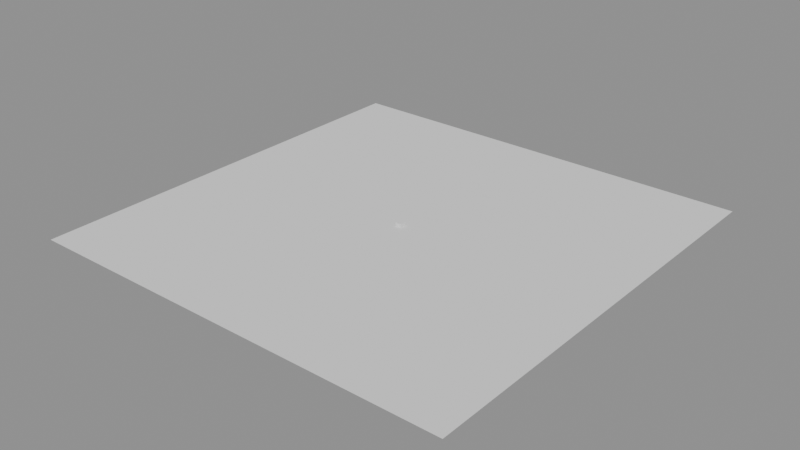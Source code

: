 # Source: worldweaver_bd0dadbfcd5d564c.blend  (saved by Blender 5.0.119; exported with 4.5.12 LTS)
import bpy
from mathutils import Matrix  # noqa: F401  (used for matrix-valued properties, if any)

bpy.ops.wm.read_factory_settings(use_empty=True)
scene = bpy.context.scene
scene.name = 'Farm Scene'

# ---- meshes
me_plane_026 = bpy.data.meshes.new('Plane.026')
me_plane_026.from_pydata([(-100.0, -100.0, 0.0), (100.0, -100.0, 0.0), (-100.0, 100.0, 0.0), (100.0, 100.0, 0.0)], [], [(0, 1, 3, 2)])
_uv = me_plane_026.uv_layers.new(name='UVMap')
_uv.uv.foreach_set('vector', [0.0, 0.0, 1.0, 0.0, 1.0, 1.0, 0.0, 1.0])
me_plane_026.update()
me_cube_605 = bpy.data.meshes.new('Cube.605')
me_cube_605.from_pydata([(-5.0, -5.0, -5.0), (-5.0, -5.0, 5.0), (-5.0, 5.0, -5.0), (-5.0, 5.0, 5.0), (5.0, -5.0, -5.0), (5.0, -5.0, 5.0), (5.0, 5.0, -5.0), (5.0, 5.0, 5.0)], [], [(0, 1, 3, 2), (2, 3, 7, 6), (6, 7, 5, 4), (4, 5, 1, 0), (2, 6, 4, 0), (7, 3, 1, 5)])
_uv = me_cube_605.uv_layers.new(name='UVMap')
_uv.uv.foreach_set('vector', [0.375, 0.0, 0.625, 0.0, 0.625, 0.25, 0.375, 0.25, 0.375, 0.25, 0.625, 0.25, 0.625, 0.5, 0.375, 0.5, 0.375, 0.5, 0.625, 0.5, 0.625, 0.75, 0.375, 0.75, 0.375, 0.75, 0.625, 0.75, 0.625, 1.0, 0.375, 1.0, 0.125, 0.5, 0.375, 0.5, 0.375, 0.75, 0.125, 0.75, 0.625, 0.5, 0.875, 0.5, 0.875, 0.75, 0.625, 0.75])
me_cube_605.update()
me_cube_606 = bpy.data.meshes.new('Cube.606')
me_cube_606.from_pydata([(-4.0, -4.0, -4.0), (-4.0, -4.0, 4.0), (-4.0, 4.0, -4.0), (-4.0, 4.0, 4.0), (4.0, -4.0, -4.0), (4.0, -4.0, 4.0), (4.0, 4.0, -4.0), (4.0, 4.0, 4.0)], [], [(0, 1, 3, 2), (2, 3, 7, 6), (6, 7, 5, 4), (4, 5, 1, 0), (2, 6, 4, 0), (7, 3, 1, 5)])
_uv = me_cube_606.uv_layers.new(name='UVMap')
_uv.uv.foreach_set('vector', [0.375, 0.0, 0.625, 0.0, 0.625, 0.25, 0.375, 0.25, 0.375, 0.25, 0.625, 0.25, 0.625, 0.5, 0.375, 0.5, 0.375, 0.5, 0.625, 0.5, 0.625, 0.75, 0.375, 0.75, 0.375, 0.75, 0.625, 0.75, 0.625, 1.0, 0.375, 1.0, 0.125, 0.5, 0.375, 0.5, 0.375, 0.75, 0.125, 0.75, 0.625, 0.5, 0.875, 0.5, 0.875, 0.75, 0.625, 0.75])
me_cube_606.update()
me_cube_607 = bpy.data.meshes.new('Cube.607')
me_cube_607.from_pydata([(-6.0, -6.0, -6.0), (-6.0, -6.0, 6.0), (-6.0, 6.0, -6.0), (-6.0, 6.0, 6.0), (6.0, -6.0, -6.0), (6.0, -6.0, 6.0), (6.0, 6.0, -6.0), (6.0, 6.0, 6.0)], [], [(0, 1, 3, 2), (2, 3, 7, 6), (6, 7, 5, 4), (4, 5, 1, 0), (2, 6, 4, 0), (7, 3, 1, 5)])
_uv = me_cube_607.uv_layers.new(name='UVMap')
_uv.uv.foreach_set('vector', [0.375, 0.0, 0.625, 0.0, 0.625, 0.25, 0.375, 0.25, 0.375, 0.25, 0.625, 0.25, 0.625, 0.5, 0.375, 0.5, 0.375, 0.5, 0.625, 0.5, 0.625, 0.75, 0.375, 0.75, 0.375, 0.75, 0.625, 0.75, 0.625, 1.0, 0.375, 1.0, 0.125, 0.5, 0.375, 0.5, 0.375, 0.75, 0.125, 0.75, 0.625, 0.5, 0.875, 0.5, 0.875, 0.75, 0.625, 0.75])
me_cube_607.update()
me_plane_027 = bpy.data.meshes.new('Plane.027')
me_plane_027.from_pydata([(-40.0, -40.0, 0.0), (40.0, -40.0, 0.0), (-40.0, 40.0, 0.0), (40.0, 40.0, 0.0)], [], [(0, 1, 3, 2)])
_uv = me_plane_027.uv_layers.new(name='UVMap')
_uv.uv.foreach_set('vector', [0.0, 0.0, 1.0, 0.0, 1.0, 1.0, 0.0, 1.0])
me_plane_027.update()
me_cylinder = bpy.data.meshes.new('Cylinder')
me_cylinder.from_pydata([(0.0, 0.6, -3.0), (0.0, 0.6, 3.0), (0.1171, 0.5885, -3.0), (0.1171, 0.5885, 3.0), (0.2296, 0.5543, -3.0), (0.2296, 0.5543, 3.0), (0.3333, 0.4989, -3.0), (0.3333, 0.4989, 3.0), (0.4243, 0.4243, -3.0), (0.4243, 0.4243, 3.0), (0.4989, 0.3333, -3.0), (0.4989, 0.3333, 3.0), (0.5543, 0.2296, -3.0), (0.5543, 0.2296, 3.0), (0.5885, 0.1171, -3.0), (0.5885, 0.1171, 3.0), (0.6, 0.0, -3.0), (0.6, 0.0, 3.0), (0.5885, -0.1171, -3.0), (0.5885, -0.1171, 3.0), (0.5543, -0.2296, -3.0), (0.5543, -0.2296, 3.0), (0.4989, -0.3333, -3.0), (0.4989, -0.3333, 3.0), (0.4243, -0.4243, -3.0), (0.4243, -0.4243, 3.0), (0.3333, -0.4989, -3.0), (0.3333, -0.4989, 3.0), (0.2296, -0.5543, -3.0), (0.2296, -0.5543, 3.0), (0.1171, -0.5885, -3.0), (0.1171, -0.5885, 3.0), (0.0, -0.6, -3.0), (0.0, -0.6, 3.0), (-0.1171, -0.5885, -3.0), (-0.1171, -0.5885, 3.0), (-0.2296, -0.5543, -3.0), (-0.2296, -0.5543, 3.0), (-0.3333, -0.4989, -3.0), (-0.3333, -0.4989, 3.0), (-0.4243, -0.4243, -3.0), (-0.4243, -0.4243, 3.0), (-0.4989, -0.3333, -3.0), (-0.4989, -0.3333, 3.0), (-0.5543, -0.2296, -3.0), (-0.5543, -0.2296, 3.0), (-0.5885, -0.1171, -3.0), (-0.5885, -0.1171, 3.0), (-0.6, 0.0, -3.0), (-0.6, 0.0, 3.0), (-0.5885, 0.1171, -3.0), (-0.5885, 0.1171, 3.0), (-0.5543, 0.2296, -3.0), (-0.5543, 0.2296, 3.0), (-0.4989, 0.3333, -3.0), (-0.4989, 0.3333, 3.0), (-0.4243, 0.4243, -3.0), (-0.4243, 0.4243, 3.0), (-0.3333, 0.4989, -3.0), (-0.3333, 0.4989, 3.0), (-0.2296, 0.5543, -3.0), (-0.2296, 0.5543, 3.0), (-0.1171, 0.5885, -3.0), (-0.1171, 0.5885, 3.0)], [], [(0, 1, 3, 2), (2, 3, 5, 4), (4, 5, 7, 6), (6, 7, 9, 8), (8, 9, 11, 10), (10, 11, 13, 12), (12, 13, 15, 14), (14, 15, 17, 16), (16, 17, 19, 18), (18, 19, 21, 20), (20, 21, 23, 22), (22, 23, 25, 24), (24, 25, 27, 26), (26, 27, 29, 28), (28, 29, 31, 30), (30, 31, 33, 32), (32, 33, 35, 34), (34, 35, 37, 36), (36, 37, 39, 38), (38, 39, 41, 40), (40, 41, 43, 42), (42, 43, 45, 44), (44, 45, 47, 46), (46, 47, 49, 48), (48, 49, 51, 50), (50, 51, 53, 52), (52, 53, 55, 54), (54, 55, 57, 56), (56, 57, 59, 58), (58, 59, 61, 60), (3, 1, 63, 61, 59, 57, 55, 53, 51, 49, 47, 45, 43, 41, 39, 37, 35, 33, 31, 29, 27, 25, 23, 21, 19, 17, 15, 13, 11, 9, 7, 5), (60, 61, 63, 62), (62, 63, 1, 0), (0, 2, 4, 6, 8, 10, 12, 14, 16, 18, 20, 22, 24, 26, 28, 30, 32, 34, 36, 38, 40, 42, 44, 46, 48, 50, 52, 54, 56, 58, 60, 62)])
_uv = me_cylinder.uv_layers.new(name='UVMap')
_uv.uv.foreach_set('vector', [1.0, 0.5, 1.0, 1.0, 0.9688, 1.0, 0.9688, 0.5, 0.9688, 0.5, 0.9688, 1.0, 0.9375, 1.0, 0.9375, 0.5, 0.9375, 0.5, 0.9375, 1.0, 0.9062, 1.0, 0.9062, 0.5, 0.9062, 0.5, 0.9062, 1.0, 0.875, 1.0, 0.875, 0.5, 0.875, 0.5, 0.875, 1.0, 0.8438, 1.0, 0.8438, 0.5, 0.8438, 0.5, 0.8438, 1.0, 0.8125, 1.0, 0.8125, 0.5, 0.8125, 0.5, 0.8125, 1.0, 0.7812, 1.0, 0.7812, 0.5, 0.7812, 0.5, 0.7812, 1.0, 0.75, 1.0, 0.75, 0.5, 0.75, 0.5, 0.75, 1.0, 0.7188, 1.0, 0.7188, 0.5, 0.7188, 0.5, 0.7188, 1.0, 0.6875, 1.0, 0.6875, 0.5, 0.6875, 0.5, 0.6875, 1.0, 0.6562, 1.0, 0.6562, 0.5, 0.6562, 0.5, 0.6562, 1.0, 0.625, 1.0, 0.625, 0.5, 0.625, 0.5, 0.625, 1.0, 0.5938, 1.0, 0.5938, 0.5, 0.5938, 0.5, 0.5938, 1.0, 0.5625, 1.0, 0.5625, 0.5, 0.5625, 0.5, 0.5625, 1.0, 0.5312, 1.0, 0.5312, 0.5, 0.5312, 0.5, 0.5312, 1.0, 0.5, 1.0, 0.5, 0.5, 0.5, 0.5, 0.5, 1.0, 0.4688, 1.0, 0.4688, 0.5, 0.4688, 0.5, 0.4688, 1.0, 0.4375, 1.0, 0.4375, 0.5, 0.4375, 0.5, 0.4375, 1.0, 0.4062, 1.0, 0.4062, 0.5, 0.4062, 0.5, 0.4062, 1.0, 0.375, 1.0, 0.375, 0.5, 0.375, 0.5, 0.375, 1.0, 0.3438, 1.0, 0.3438, 0.5, 0.3438, 0.5, 0.3438, 1.0, 0.3125, 1.0, 0.3125, 0.5, 0.3125, 0.5, 0.3125, 1.0, 0.2812, 1.0, 0.2812, 0.5, 0.2812, 0.5, 0.2812, 1.0, 0.25, 1.0, 0.25, 0.5, 0.25, 0.5, 0.25, 1.0, 0.2188, 1.0, 0.2188, 0.5, 0.2188, 0.5, 0.2188, 1.0, 0.1875, 1.0, 0.1875, 0.5, 0.1875, 0.5, 0.1875, 1.0, 0.1562, 1.0, 0.1562, 0.5, 0.1562, 0.5, 0.1562, 1.0, 0.125, 1.0, 0.125, 0.5, 0.125, 0.5, 0.125, 1.0, 0.09375, 1.0, 0.09375, 0.5, 0.09375, 0.5, 0.09375, 1.0, 0.0625, 1.0, 0.0625, 0.5, 0.2968, 0.4854, 0.25, 0.49, 0.2032, 0.4854, 0.1582, 0.4717, 0.1167, 0.4496, 0.08029, 0.4197, 0.05045, 0.3833, 0.02827, 0.3418, 0.01461, 0.2968, 0.01, 0.25, 0.01461, 0.2032, 0.02827, 0.1582, 0.05045, 0.1167, 0.08029, 0.08029, 0.1167, 0.05045, 0.1582, 0.02827, 0.2032, 0.01461, 0.25, 0.01, 0.2968, 0.01461, 0.3418, 0.02827, 0.3833, 0.05045, 0.4197, 0.08029, 0.4496, 0.1167, 0.4717, 0.1582, 0.4854, 0.2032, 0.49, 0.25, 0.4854, 0.2968, 0.4717, 0.3418, 0.4496, 0.3833, 0.4197, 0.4197, 0.3833, 0.4496, 0.3418, 0.4717, 0.0625, 0.5, 0.0625, 1.0, 0.03125, 1.0, 0.03125, 0.5, 0.03125, 0.5, 0.03125, 1.0, 0.0, 1.0, 0.0, 0.5, 0.75, 0.49, 0.7968, 0.4854, 0.8418, 0.4717, 0.8833, 0.4496, 0.9197, 0.4197, 0.9496, 0.3833, 0.9717, 0.3418, 0.9854, 0.2968, 0.99, 0.25, 0.9854, 0.2032, 0.9717, 0.1582, 0.9496, 0.1167, 0.9197, 0.08029, 0.8833, 0.05045, 0.8418, 0.02827, 0.7968, 0.01461, 0.75, 0.01, 0.7032, 0.01461, 0.6582, 0.02827, 0.6167, 0.05045, 0.5803, 0.08029, 0.5504, 0.1167, 0.5283, 0.1582, 0.5146, 0.2032, 0.51, 0.25, 0.5146, 0.2968, 0.5283, 0.3418, 0.5504, 0.3833, 0.5803, 0.4197, 0.6167, 0.4496, 0.6582, 0.4717, 0.7032, 0.4854])
me_cylinder.update()
me_cylinder_001 = bpy.data.meshes.new('Cylinder.001')
me_cylinder_001.from_pydata([(0.0, 0.5, -2.5), (0.0, 0.5, 2.5), (0.09755, 0.4904, -2.5), (0.09755, 0.4904, 2.5), (0.1913, 0.4619, -2.5), (0.1913, 0.4619, 2.5), (0.2778, 0.4157, -2.5), (0.2778, 0.4157, 2.5), (0.3536, 0.3536, -2.5), (0.3536, 0.3536, 2.5), (0.4157, 0.2778, -2.5), (0.4157, 0.2778, 2.5), (0.4619, 0.1913, -2.5), (0.4619, 0.1913, 2.5), (0.4904, 0.09755, -2.5), (0.4904, 0.09755, 2.5), (0.5, 0.0, -2.5), (0.5, 0.0, 2.5), (0.4904, -0.09755, -2.5), (0.4904, -0.09755, 2.5), (0.4619, -0.1913, -2.5), (0.4619, -0.1913, 2.5), (0.4157, -0.2778, -2.5), (0.4157, -0.2778, 2.5), (0.3536, -0.3536, -2.5), (0.3536, -0.3536, 2.5), (0.2778, -0.4157, -2.5), (0.2778, -0.4157, 2.5), (0.1913, -0.4619, -2.5), (0.1913, -0.4619, 2.5), (0.09755, -0.4904, -2.5), (0.09755, -0.4904, 2.5), (0.0, -0.5, -2.5), (0.0, -0.5, 2.5), (-0.09755, -0.4904, -2.5), (-0.09755, -0.4904, 2.5), (-0.1913, -0.4619, -2.5), (-0.1913, -0.4619, 2.5), (-0.2778, -0.4157, -2.5), (-0.2778, -0.4157, 2.5), (-0.3536, -0.3536, -2.5), (-0.3536, -0.3536, 2.5), (-0.4157, -0.2778, -2.5), (-0.4157, -0.2778, 2.5), (-0.4619, -0.1913, -2.5), (-0.4619, -0.1913, 2.5), (-0.4904, -0.09755, -2.5), (-0.4904, -0.09755, 2.5), (-0.5, 0.0, -2.5), (-0.5, 0.0, 2.5), (-0.4904, 0.09755, -2.5), (-0.4904, 0.09755, 2.5), (-0.4619, 0.1913, -2.5), (-0.4619, 0.1913, 2.5), (-0.4157, 0.2778, -2.5), (-0.4157, 0.2778, 2.5), (-0.3536, 0.3536, -2.5), (-0.3536, 0.3536, 2.5), (-0.2778, 0.4157, -2.5), (-0.2778, 0.4157, 2.5), (-0.1913, 0.4619, -2.5), (-0.1913, 0.4619, 2.5), (-0.09755, 0.4904, -2.5), (-0.09755, 0.4904, 2.5)], [], [(0, 1, 3, 2), (2, 3, 5, 4), (4, 5, 7, 6), (6, 7, 9, 8), (8, 9, 11, 10), (10, 11, 13, 12), (12, 13, 15, 14), (14, 15, 17, 16), (16, 17, 19, 18), (18, 19, 21, 20), (20, 21, 23, 22), (22, 23, 25, 24), (24, 25, 27, 26), (26, 27, 29, 28), (28, 29, 31, 30), (30, 31, 33, 32), (32, 33, 35, 34), (34, 35, 37, 36), (36, 37, 39, 38), (38, 39, 41, 40), (40, 41, 43, 42), (42, 43, 45, 44), (44, 45, 47, 46), (46, 47, 49, 48), (48, 49, 51, 50), (50, 51, 53, 52), (52, 53, 55, 54), (54, 55, 57, 56), (56, 57, 59, 58), (58, 59, 61, 60), (3, 1, 63, 61, 59, 57, 55, 53, 51, 49, 47, 45, 43, 41, 39, 37, 35, 33, 31, 29, 27, 25, 23, 21, 19, 17, 15, 13, 11, 9, 7, 5), (60, 61, 63, 62), (62, 63, 1, 0), (0, 2, 4, 6, 8, 10, 12, 14, 16, 18, 20, 22, 24, 26, 28, 30, 32, 34, 36, 38, 40, 42, 44, 46, 48, 50, 52, 54, 56, 58, 60, 62)])
_uv = me_cylinder_001.uv_layers.new(name='UVMap')
_uv.uv.foreach_set('vector', [1.0, 0.5, 1.0, 1.0, 0.9688, 1.0, 0.9688, 0.5, 0.9688, 0.5, 0.9688, 1.0, 0.9375, 1.0, 0.9375, 0.5, 0.9375, 0.5, 0.9375, 1.0, 0.9062, 1.0, 0.9062, 0.5, 0.9062, 0.5, 0.9062, 1.0, 0.875, 1.0, 0.875, 0.5, 0.875, 0.5, 0.875, 1.0, 0.8438, 1.0, 0.8438, 0.5, 0.8438, 0.5, 0.8438, 1.0, 0.8125, 1.0, 0.8125, 0.5, 0.8125, 0.5, 0.8125, 1.0, 0.7812, 1.0, 0.7812, 0.5, 0.7812, 0.5, 0.7812, 1.0, 0.75, 1.0, 0.75, 0.5, 0.75, 0.5, 0.75, 1.0, 0.7188, 1.0, 0.7188, 0.5, 0.7188, 0.5, 0.7188, 1.0, 0.6875, 1.0, 0.6875, 0.5, 0.6875, 0.5, 0.6875, 1.0, 0.6562, 1.0, 0.6562, 0.5, 0.6562, 0.5, 0.6562, 1.0, 0.625, 1.0, 0.625, 0.5, 0.625, 0.5, 0.625, 1.0, 0.5938, 1.0, 0.5938, 0.5, 0.5938, 0.5, 0.5938, 1.0, 0.5625, 1.0, 0.5625, 0.5, 0.5625, 0.5, 0.5625, 1.0, 0.5312, 1.0, 0.5312, 0.5, 0.5312, 0.5, 0.5312, 1.0, 0.5, 1.0, 0.5, 0.5, 0.5, 0.5, 0.5, 1.0, 0.4688, 1.0, 0.4688, 0.5, 0.4688, 0.5, 0.4688, 1.0, 0.4375, 1.0, 0.4375, 0.5, 0.4375, 0.5, 0.4375, 1.0, 0.4062, 1.0, 0.4062, 0.5, 0.4062, 0.5, 0.4062, 1.0, 0.375, 1.0, 0.375, 0.5, 0.375, 0.5, 0.375, 1.0, 0.3438, 1.0, 0.3438, 0.5, 0.3438, 0.5, 0.3438, 1.0, 0.3125, 1.0, 0.3125, 0.5, 0.3125, 0.5, 0.3125, 1.0, 0.2812, 1.0, 0.2812, 0.5, 0.2812, 0.5, 0.2812, 1.0, 0.25, 1.0, 0.25, 0.5, 0.25, 0.5, 0.25, 1.0, 0.2188, 1.0, 0.2188, 0.5, 0.2188, 0.5, 0.2188, 1.0, 0.1875, 1.0, 0.1875, 0.5, 0.1875, 0.5, 0.1875, 1.0, 0.1562, 1.0, 0.1562, 0.5, 0.1562, 0.5, 0.1562, 1.0, 0.125, 1.0, 0.125, 0.5, 0.125, 0.5, 0.125, 1.0, 0.09375, 1.0, 0.09375, 0.5, 0.09375, 0.5, 0.09375, 1.0, 0.0625, 1.0, 0.0625, 0.5, 0.2968, 0.4854, 0.25, 0.49, 0.2032, 0.4854, 0.1582, 0.4717, 0.1167, 0.4496, 0.08029, 0.4197, 0.05045, 0.3833, 0.02827, 0.3418, 0.01461, 0.2968, 0.01, 0.25, 0.01461, 0.2032, 0.02827, 0.1582, 0.05045, 0.1167, 0.08029, 0.08029, 0.1167, 0.05045, 0.1582, 0.02827, 0.2032, 0.01461, 0.25, 0.01, 0.2968, 0.01461, 0.3418, 0.02827, 0.3833, 0.05045, 0.4197, 0.08029, 0.4496, 0.1167, 0.4717, 0.1582, 0.4854, 0.2032, 0.49, 0.25, 0.4854, 0.2968, 0.4717, 0.3418, 0.4496, 0.3833, 0.4197, 0.4197, 0.3833, 0.4496, 0.3418, 0.4717, 0.0625, 0.5, 0.0625, 1.0, 0.03125, 1.0, 0.03125, 0.5, 0.03125, 0.5, 0.03125, 1.0, 0.0, 1.0, 0.0, 0.5, 0.75, 0.49, 0.7968, 0.4854, 0.8418, 0.4717, 0.8833, 0.4496, 0.9197, 0.4197, 0.9496, 0.3833, 0.9717, 0.3418, 0.9854, 0.2968, 0.99, 0.25, 0.9854, 0.2032, 0.9717, 0.1582, 0.9496, 0.1167, 0.9197, 0.08029, 0.8833, 0.05045, 0.8418, 0.02827, 0.7968, 0.01461, 0.75, 0.01, 0.7032, 0.01461, 0.6582, 0.02827, 0.6167, 0.05045, 0.5803, 0.08029, 0.5504, 0.1167, 0.5283, 0.1582, 0.5146, 0.2032, 0.51, 0.25, 0.5146, 0.2968, 0.5283, 0.3418, 0.5504, 0.3833, 0.5803, 0.4197, 0.6167, 0.4496, 0.6582, 0.4717, 0.7032, 0.4854])
me_cylinder_001.update()
me_cube_608 = bpy.data.meshes.new('Cube.608')
me_cube_608.from_pydata([(-1.0, -1.0, -1.0), (-1.0, -1.0, 1.0), (-1.0, 1.0, -1.0), (-1.0, 1.0, 1.0), (1.0, -1.0, -1.0), (1.0, -1.0, 1.0), (1.0, 1.0, -1.0), (1.0, 1.0, 1.0)], [], [(0, 1, 3, 2), (2, 3, 7, 6), (6, 7, 5, 4), (4, 5, 1, 0), (2, 6, 4, 0), (7, 3, 1, 5)])
_uv = me_cube_608.uv_layers.new(name='UVMap')
_uv.uv.foreach_set('vector', [0.375, 0.0, 0.625, 0.0, 0.625, 0.25, 0.375, 0.25, 0.375, 0.25, 0.625, 0.25, 0.625, 0.5, 0.375, 0.5, 0.375, 0.5, 0.625, 0.5, 0.625, 0.75, 0.375, 0.75, 0.375, 0.75, 0.625, 0.75, 0.625, 1.0, 0.375, 1.0, 0.125, 0.5, 0.375, 0.5, 0.375, 0.75, 0.125, 0.75, 0.625, 0.5, 0.875, 0.5, 0.875, 0.75, 0.625, 0.75])
me_cube_608.update()
me_cylinder_002 = bpy.data.meshes.new('Cylinder.002')
me_cylinder_002.from_pydata([(0.0, 0.4, -1.1), (0.0, 0.4, 1.1), (0.07804, 0.3923, -1.1), (0.07804, 0.3923, 1.1), (0.1531, 0.3696, -1.1), (0.1531, 0.3696, 1.1), (0.2222, 0.3326, -1.1), (0.2222, 0.3326, 1.1), (0.2828, 0.2828, -1.1), (0.2828, 0.2828, 1.1), (0.3326, 0.2222, -1.1), (0.3326, 0.2222, 1.1), (0.3696, 0.1531, -1.1), (0.3696, 0.1531, 1.1), (0.3923, 0.07804, -1.1), (0.3923, 0.07804, 1.1), (0.4, 0.0, -1.1), (0.4, 0.0, 1.1), (0.3923, -0.07804, -1.1), (0.3923, -0.07804, 1.1), (0.3696, -0.1531, -1.1), (0.3696, -0.1531, 1.1), (0.3326, -0.2222, -1.1), (0.3326, -0.2222, 1.1), (0.2828, -0.2828, -1.1), (0.2828, -0.2828, 1.1), (0.2222, -0.3326, -1.1), (0.2222, -0.3326, 1.1), (0.1531, -0.3696, -1.1), (0.1531, -0.3696, 1.1), (0.07804, -0.3923, -1.1), (0.07804, -0.3923, 1.1), (0.0, -0.4, -1.1), (0.0, -0.4, 1.1), (-0.07804, -0.3923, -1.1), (-0.07804, -0.3923, 1.1), (-0.1531, -0.3696, -1.1), (-0.1531, -0.3696, 1.1), (-0.2222, -0.3326, -1.1), (-0.2222, -0.3326, 1.1), (-0.2828, -0.2828, -1.1), (-0.2828, -0.2828, 1.1), (-0.3326, -0.2222, -1.1), (-0.3326, -0.2222, 1.1), (-0.3696, -0.1531, -1.1), (-0.3696, -0.1531, 1.1), (-0.3923, -0.07804, -1.1), (-0.3923, -0.07804, 1.1), (-0.4, 0.0, -1.1), (-0.4, 0.0, 1.1), (-0.3923, 0.07804, -1.1), (-0.3923, 0.07804, 1.1), (-0.3696, 0.1531, -1.1), (-0.3696, 0.1531, 1.1), (-0.3326, 0.2222, -1.1), (-0.3326, 0.2222, 1.1), (-0.2828, 0.2828, -1.1), (-0.2828, 0.2828, 1.1), (-0.2222, 0.3326, -1.1), (-0.2222, 0.3326, 1.1), (-0.1531, 0.3696, -1.1), (-0.1531, 0.3696, 1.1), (-0.07804, 0.3923, -1.1), (-0.07804, 0.3923, 1.1)], [], [(0, 1, 3, 2), (2, 3, 5, 4), (4, 5, 7, 6), (6, 7, 9, 8), (8, 9, 11, 10), (10, 11, 13, 12), (12, 13, 15, 14), (14, 15, 17, 16), (16, 17, 19, 18), (18, 19, 21, 20), (20, 21, 23, 22), (22, 23, 25, 24), (24, 25, 27, 26), (26, 27, 29, 28), (28, 29, 31, 30), (30, 31, 33, 32), (32, 33, 35, 34), (34, 35, 37, 36), (36, 37, 39, 38), (38, 39, 41, 40), (40, 41, 43, 42), (42, 43, 45, 44), (44, 45, 47, 46), (46, 47, 49, 48), (48, 49, 51, 50), (50, 51, 53, 52), (52, 53, 55, 54), (54, 55, 57, 56), (56, 57, 59, 58), (58, 59, 61, 60), (3, 1, 63, 61, 59, 57, 55, 53, 51, 49, 47, 45, 43, 41, 39, 37, 35, 33, 31, 29, 27, 25, 23, 21, 19, 17, 15, 13, 11, 9, 7, 5), (60, 61, 63, 62), (62, 63, 1, 0), (0, 2, 4, 6, 8, 10, 12, 14, 16, 18, 20, 22, 24, 26, 28, 30, 32, 34, 36, 38, 40, 42, 44, 46, 48, 50, 52, 54, 56, 58, 60, 62)])
_uv = me_cylinder_002.uv_layers.new(name='UVMap')
_uv.uv.foreach_set('vector', [1.0, 0.5, 1.0, 1.0, 0.9688, 1.0, 0.9688, 0.5, 0.9688, 0.5, 0.9688, 1.0, 0.9375, 1.0, 0.9375, 0.5, 0.9375, 0.5, 0.9375, 1.0, 0.9062, 1.0, 0.9062, 0.5, 0.9062, 0.5, 0.9062, 1.0, 0.875, 1.0, 0.875, 0.5, 0.875, 0.5, 0.875, 1.0, 0.8438, 1.0, 0.8438, 0.5, 0.8438, 0.5, 0.8438, 1.0, 0.8125, 1.0, 0.8125, 0.5, 0.8125, 0.5, 0.8125, 1.0, 0.7812, 1.0, 0.7812, 0.5, 0.7812, 0.5, 0.7812, 1.0, 0.75, 1.0, 0.75, 0.5, 0.75, 0.5, 0.75, 1.0, 0.7188, 1.0, 0.7188, 0.5, 0.7188, 0.5, 0.7188, 1.0, 0.6875, 1.0, 0.6875, 0.5, 0.6875, 0.5, 0.6875, 1.0, 0.6562, 1.0, 0.6562, 0.5, 0.6562, 0.5, 0.6562, 1.0, 0.625, 1.0, 0.625, 0.5, 0.625, 0.5, 0.625, 1.0, 0.5938, 1.0, 0.5938, 0.5, 0.5938, 0.5, 0.5938, 1.0, 0.5625, 1.0, 0.5625, 0.5, 0.5625, 0.5, 0.5625, 1.0, 0.5312, 1.0, 0.5312, 0.5, 0.5312, 0.5, 0.5312, 1.0, 0.5, 1.0, 0.5, 0.5, 0.5, 0.5, 0.5, 1.0, 0.4688, 1.0, 0.4688, 0.5, 0.4688, 0.5, 0.4688, 1.0, 0.4375, 1.0, 0.4375, 0.5, 0.4375, 0.5, 0.4375, 1.0, 0.4062, 1.0, 0.4062, 0.5, 0.4062, 0.5, 0.4062, 1.0, 0.375, 1.0, 0.375, 0.5, 0.375, 0.5, 0.375, 1.0, 0.3438, 1.0, 0.3438, 0.5, 0.3438, 0.5, 0.3438, 1.0, 0.3125, 1.0, 0.3125, 0.5, 0.3125, 0.5, 0.3125, 1.0, 0.2812, 1.0, 0.2812, 0.5, 0.2812, 0.5, 0.2812, 1.0, 0.25, 1.0, 0.25, 0.5, 0.25, 0.5, 0.25, 1.0, 0.2188, 1.0, 0.2188, 0.5, 0.2188, 0.5, 0.2188, 1.0, 0.1875, 1.0, 0.1875, 0.5, 0.1875, 0.5, 0.1875, 1.0, 0.1562, 1.0, 0.1562, 0.5, 0.1562, 0.5, 0.1562, 1.0, 0.125, 1.0, 0.125, 0.5, 0.125, 0.5, 0.125, 1.0, 0.09375, 1.0, 0.09375, 0.5, 0.09375, 0.5, 0.09375, 1.0, 0.0625, 1.0, 0.0625, 0.5, 0.2968, 0.4854, 0.25, 0.49, 0.2032, 0.4854, 0.1582, 0.4717, 0.1167, 0.4496, 0.08029, 0.4197, 0.05045, 0.3833, 0.02827, 0.3418, 0.01461, 0.2968, 0.01, 0.25, 0.01461, 0.2032, 0.02827, 0.1582, 0.05045, 0.1167, 0.08029, 0.08029, 0.1167, 0.05045, 0.1582, 0.02827, 0.2032, 0.01461, 0.25, 0.01, 0.2968, 0.01461, 0.3418, 0.02827, 0.3833, 0.05045, 0.4197, 0.08029, 0.4496, 0.1167, 0.4717, 0.1582, 0.4854, 0.2032, 0.49, 0.25, 0.4854, 0.2968, 0.4717, 0.3418, 0.4496, 0.3833, 0.4197, 0.4197, 0.3833, 0.4496, 0.3418, 0.4717, 0.0625, 0.5, 0.0625, 1.0, 0.03125, 1.0, 0.03125, 0.5, 0.03125, 0.5, 0.03125, 1.0, 0.0, 1.0, 0.0, 0.5, 0.75, 0.49, 0.7968, 0.4854, 0.8418, 0.4717, 0.8833, 0.4496, 0.9197, 0.4197, 0.9496, 0.3833, 0.9717, 0.3418, 0.9854, 0.2968, 0.99, 0.25, 0.9854, 0.2032, 0.9717, 0.1582, 0.9496, 0.1167, 0.9197, 0.08029, 0.8833, 0.05045, 0.8418, 0.02827, 0.7968, 0.01461, 0.75, 0.01, 0.7032, 0.01461, 0.6582, 0.02827, 0.6167, 0.05045, 0.5803, 0.08029, 0.5504, 0.1167, 0.5283, 0.1582, 0.5146, 0.2032, 0.51, 0.25, 0.5146, 0.2968, 0.5283, 0.3418, 0.5504, 0.3833, 0.5803, 0.4197, 0.6167, 0.4496, 0.6582, 0.4717, 0.7032, 0.4854])
me_cylinder_002.update()

# ---- objects
ob_plane = bpy.data.objects.new('Plane', me_plane_026)
ob_cube = bpy.data.objects.new('Cube', me_cube_605)
ob_cube_001 = bpy.data.objects.new('Cube.001', me_cube_606)
ob_cube_002 = bpy.data.objects.new('Cube.002', me_cube_607)
ob_plane_001 = bpy.data.objects.new('Plane.001', me_plane_027)
ob_cylinder = bpy.data.objects.new('Cylinder', me_cylinder)
ob_cylinder_001 = bpy.data.objects.new('Cylinder.001', me_cylinder_001)
ob_cube_003 = bpy.data.objects.new('Cube.003', me_cube_608)
ob_cylinder_002 = bpy.data.objects.new('Cylinder.002', me_cylinder_002)

# ---- transforms, parenting, visibility, modifiers, constraints
ob_plane.location = (0.0, 0.0, 0.0)
ob_plane.scale = (100.0, 100.0, 1.0)
ob_cube.location = (20.0, 20.0, 10.0)
ob_cube.scale = (20.0, 20.0, 20.0)
ob_cube_001.location = (-15.0, 30.0, 8.0)
ob_cube_001.scale = (15.0, 15.0, 16.0)
ob_cube_002.location = (30.0, -10.0, 12.0)
ob_cube_002.scale = (24.0, 24.0, 24.0)
ob_plane_001.location = (0.0, 0.0, 0.1)
ob_plane_001.rotation_euler = (0.0, 0.0, 0.3)
ob_plane_001.scale = (40.0, 40.0, 1.0)
ob_cylinder.location = (-30.0, 40.0, 0.0)
ob_cylinder.scale = (1.0, 1.0, 8.0)
ob_cylinder_001.location = (40.0, -20.0, 0.0)
ob_cylinder_001.scale = (0.8, 0.8, 7.0)
ob_cube_003.location = (0.0, 0.0, 1.5)
ob_cube_003.scale = (4.0, 1.0, 0.5)
ob_cylinder_002.location = (-25.0, 35.0, 0.0)
ob_cylinder_002.scale = (1.0, 1.0, 4.0)

# ---- collection membership
scene.collection.objects.link(ob_plane)
scene.collection.objects.link(ob_cube)
scene.collection.objects.link(ob_cube_001)
scene.collection.objects.link(ob_cube_002)
scene.collection.objects.link(ob_plane_001)
scene.collection.objects.link(ob_cylinder)
scene.collection.objects.link(ob_cylinder_001)
scene.collection.objects.link(ob_cube_003)
scene.collection.objects.link(ob_cylinder_002)

# ---- scene / render settings (as saved in the file)
scene.frame_start = 1; scene.frame_end = 250; scene.frame_set(1)
scene.render.engine = 'CYCLES'
scene.render.image_settings.exr_codec = 'NONE'
scene.render.use_bake_clear = False
scene.render.bake_margin = 0
scene.render.bake_bias = 0.0
scene.render.bake_samples = 0
scene.render.simplify_subdivision_render = 0
scene.render.simplify_child_particles_render = 0.0
scene.cycles.samples = 128
scene.cycles.max_bounces = 8
scene.eevee.use_volume_custom_range = False
scene.eevee.gtao_distance = 0.0
scene.eevee.use_fast_gi = False
scene.view_settings.white_balance_temperature = 0.0
scene.view_settings.white_balance_tint = 0.0
scene.view_settings.white_balance_whitepoint = (2.97, 0.5193, -0.0414)
bpy.context.view_layer.update()

# ---- added for rendering (the .blend has no active camera and no usable light): camera, sun + grey world if the file has none
cam_auto = bpy.data.cameras.new('AutoCamera')
cam_auto.lens = 50.0
cam_auto.sensor_width = 36.0
cam_auto.clip_end = 459293.0
ob_auto_camera = bpy.data.objects.new('AutoCamera', cam_auto)
scene.collection.objects.link(ob_auto_camera)
ob_auto_camera.location = (26170.7, -31404.8, 20948.5)
ob_auto_camera.rotation_euler = (1.09748, -7.21219e-08, 0.694738)
scene.camera = ob_auto_camera
light_auto_sun = bpy.data.lights.new('AutoSun', 'SUN')
light_auto_sun.energy = 3.0
light_auto_sun.angle = 0.0523599
ob_auto_sun = bpy.data.objects.new('AutoSun', light_auto_sun)
scene.collection.objects.link(ob_auto_sun)
ob_auto_sun.rotation_euler = (0.872665, 0.174533, 0.523599)
if scene.world is None:
    world_auto = bpy.data.worlds.new('AutoWorld')
    world_auto.color = (0.3, 0.3, 0.3)
    scene.world = world_auto
bpy.context.view_layer.update()
